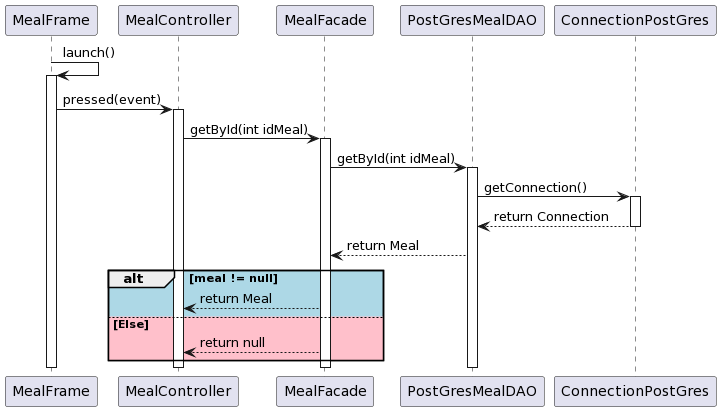

The diagram above was rendered by PlantUML. Its source (embedded in the PNG):
@startuml
MealFrame -> MealFrame : launch()
activate MealFrame

MealFrame -> MealController: pressed(event)
activate MealController

MealController -> MealFacade: getById(int idMeal)
activate MealFacade

MealFacade -> PostGresMealDAO : getById(int idMeal)
activate PostGresMealDAO

PostGresMealDAO -> ConnectionPostGres : getConnection()
activate ConnectionPostGres
ConnectionPostGres --> PostGresMealDAO : return Connection
deactivate ConnectionPostGres
PostGresMealDAO --> MealFacade : return Meal


alt #LightBlue meal != null

    MealFacade --> MealController: return Meal

else #Pink Else

    MealFacade --> MealController: return null
end


deactivate PostGresMealDAO
deactivate MealFacade
deactivate MealController
deactivate MealFrame
@enduml